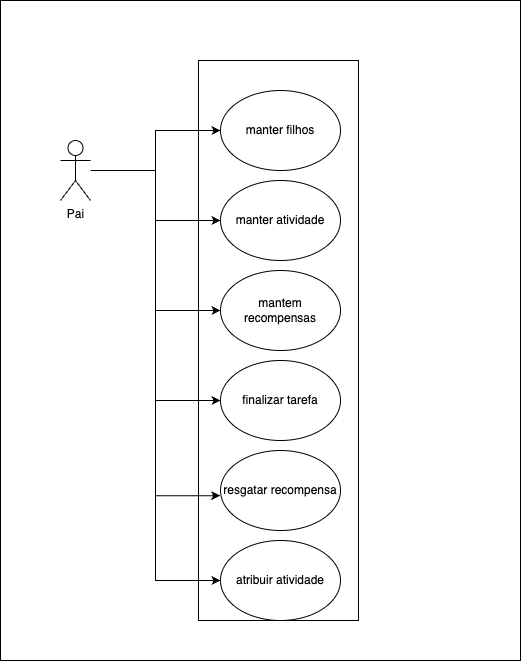

The diagram above was exported from draw.io. Its source (the exported page's mxGraphModel, read from the mxfile embedded in the PNG):
<mxGraphModel dx="1405" dy="939" grid="1" gridSize="10" guides="1" tooltips="1" connect="1" arrows="1" fold="1" page="1" pageScale="1" pageWidth="827" pageHeight="1169" math="0" shadow="0">
  <root>
    <mxCell id="0" />
    <mxCell id="1" parent="0" />
    <mxCell id="WJxMMOFq0jnqYewnAPpK-9" style="edgeStyle=orthogonalEdgeStyle;rounded=0;orthogonalLoop=1;jettySize=auto;html=1;" edge="1" parent="1" source="WJxMMOFq0jnqYewnAPpK-1" target="WJxMMOFq0jnqYewnAPpK-2">
      <mxGeometry relative="1" as="geometry" />
    </mxCell>
    <mxCell id="WJxMMOFq0jnqYewnAPpK-10" style="edgeStyle=orthogonalEdgeStyle;rounded=0;orthogonalLoop=1;jettySize=auto;html=1;" edge="1" parent="1" source="WJxMMOFq0jnqYewnAPpK-1" target="WJxMMOFq0jnqYewnAPpK-3">
      <mxGeometry relative="1" as="geometry" />
    </mxCell>
    <mxCell id="WJxMMOFq0jnqYewnAPpK-11" style="edgeStyle=orthogonalEdgeStyle;rounded=0;orthogonalLoop=1;jettySize=auto;html=1;entryX=0;entryY=0.5;entryDx=0;entryDy=0;" edge="1" parent="1" source="WJxMMOFq0jnqYewnAPpK-1" target="WJxMMOFq0jnqYewnAPpK-4">
      <mxGeometry relative="1" as="geometry" />
    </mxCell>
    <mxCell id="WJxMMOFq0jnqYewnAPpK-12" style="edgeStyle=orthogonalEdgeStyle;rounded=0;orthogonalLoop=1;jettySize=auto;html=1;entryX=0;entryY=0.5;entryDx=0;entryDy=0;" edge="1" parent="1" source="WJxMMOFq0jnqYewnAPpK-1" target="WJxMMOFq0jnqYewnAPpK-5">
      <mxGeometry relative="1" as="geometry" />
    </mxCell>
    <mxCell id="WJxMMOFq0jnqYewnAPpK-13" style="edgeStyle=orthogonalEdgeStyle;rounded=0;orthogonalLoop=1;jettySize=auto;html=1;entryX=-0.002;entryY=0.565;entryDx=0;entryDy=0;entryPerimeter=0;" edge="1" parent="1" source="WJxMMOFq0jnqYewnAPpK-1" target="WJxMMOFq0jnqYewnAPpK-6">
      <mxGeometry relative="1" as="geometry" />
    </mxCell>
    <mxCell id="WJxMMOFq0jnqYewnAPpK-15" style="edgeStyle=orthogonalEdgeStyle;rounded=0;orthogonalLoop=1;jettySize=auto;html=1;entryX=0;entryY=0.5;entryDx=0;entryDy=0;" edge="1" parent="1" source="WJxMMOFq0jnqYewnAPpK-1" target="WJxMMOFq0jnqYewnAPpK-7">
      <mxGeometry relative="1" as="geometry" />
    </mxCell>
    <mxCell id="WJxMMOFq0jnqYewnAPpK-1" value="Pai" style="shape=umlActor;verticalLabelPosition=bottom;verticalAlign=top;html=1;outlineConnect=0;" vertex="1" parent="1">
      <mxGeometry x="110" y="170" width="30" height="60" as="geometry" />
    </mxCell>
    <mxCell id="WJxMMOFq0jnqYewnAPpK-2" value="manter filhos" style="ellipse;whiteSpace=wrap;html=1;" vertex="1" parent="1">
      <mxGeometry x="270" y="120" width="120" height="80" as="geometry" />
    </mxCell>
    <mxCell id="WJxMMOFq0jnqYewnAPpK-3" value="manter atividade" style="ellipse;whiteSpace=wrap;html=1;" vertex="1" parent="1">
      <mxGeometry x="270" y="210" width="120" height="80" as="geometry" />
    </mxCell>
    <mxCell id="WJxMMOFq0jnqYewnAPpK-4" value="mantem recompensas" style="ellipse;whiteSpace=wrap;html=1;" vertex="1" parent="1">
      <mxGeometry x="270" y="300" width="120" height="80" as="geometry" />
    </mxCell>
    <mxCell id="WJxMMOFq0jnqYewnAPpK-5" value="finalizar tarefa" style="ellipse;whiteSpace=wrap;html=1;" vertex="1" parent="1">
      <mxGeometry x="270" y="390" width="120" height="80" as="geometry" />
    </mxCell>
    <mxCell id="WJxMMOFq0jnqYewnAPpK-6" value="resgatar recompensa" style="ellipse;whiteSpace=wrap;html=1;" vertex="1" parent="1">
      <mxGeometry x="270" y="480" width="120" height="80" as="geometry" />
    </mxCell>
    <mxCell id="WJxMMOFq0jnqYewnAPpK-7" value="atribuir atividade" style="ellipse;whiteSpace=wrap;html=1;" vertex="1" parent="1">
      <mxGeometry x="270" y="570" width="120" height="80" as="geometry" />
    </mxCell>
    <mxCell id="WJxMMOFq0jnqYewnAPpK-16" value="" style="rounded=0;whiteSpace=wrap;html=1;fillColor=none;" vertex="1" parent="1">
      <mxGeometry x="248" y="90" width="160" height="560" as="geometry" />
    </mxCell>
    <mxCell id="WJxMMOFq0jnqYewnAPpK-17" value="" style="rounded=0;whiteSpace=wrap;html=1;fillColor=none;" vertex="1" parent="1">
      <mxGeometry x="50" y="30" width="520" height="660" as="geometry" />
    </mxCell>
  </root>
</mxGraphModel>